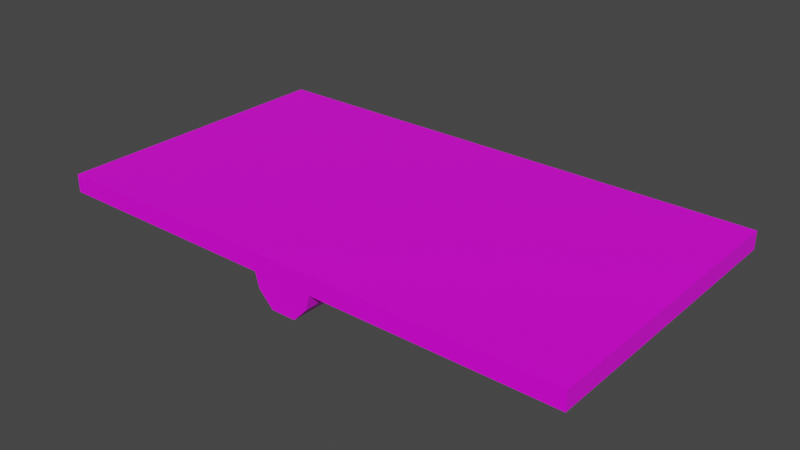 # Source: Seesaw4.blend  (saved by Blender 2.83.19; exported with 4.5.12 LTS)
import bpy
from mathutils import Matrix  # noqa: F401  (used for matrix-valued properties, if any)

bpy.ops.wm.read_factory_settings(use_empty=True)
scene = bpy.context.scene
scene.name = 'Scene'

# ---- collections
col_collection = bpy.data.collections.new('Collection'); scene.collection.children.link(col_collection)

# ---- images (referenced by path relative to the original .blend; pixels are not part of the script)
import os
ASSET_DIR = os.environ.get("B2B_ASSET_DIR", "")  # directory of the original .blend (textures are referenced by path, not embedded)
HERE = os.path.dirname(os.path.abspath(__file__))  # packed textures are extracted next to this script under _unpacked/

def load_image(name, relpath, width, height, colorspace="sRGB"):
    """Load a texture the original file referenced (path relative to the .blend, or extracted next to this script)."""
    p = next((c for c in (os.path.join(HERE, relpath), os.path.join(ASSET_DIR, relpath)) if relpath and os.path.exists(c)), "")
    if p:
        img = bpy.data.images.load(p, check_existing=True)
        img.name = name
    else:  # same state as the original file: an image datablock whose file is absent (Cycles renders it pink)
        img = bpy.data.images.new(name, width, height)
        img.source = "FILE"
        img.filepath = "//" + (relpath or name)
    img.colorspace_settings.name = colorspace
    return img
img_colors_png = load_image('colors.png', 'colors.png', 1024, 1024, 'sRGB')

# ---- materials (node trees are filled in below, after node groups)
mat_material = bpy.data.materials.new('Material')
mat_material.alpha_threshold = 0.0
mat_material.use_transparent_shadow = False
mat_material.line_color = (0.0, 0.0, 0.0, 1.0)

# ---- material node trees
mat_material.use_nodes = True; mat_material.node_tree.nodes.clear()
_N = mat_material.node_tree.nodes; _L = mat_material.node_tree.links
n0 = _N.new('ShaderNodeOutputMaterial'); n0.name = 'Material Output'; n0.location = (300, 300)
n1 = _N.new('ShaderNodeBsdfPrincipled'); n1.name = 'Principled BSDF'; n1.location = (10, 300)
n1.distribution = 'GGX'
n1.subsurface_method = 'BURLEY'
n1.inputs[2].default_value = 0.4
n1.inputs[3].default_value = 1.45
n1.inputs[27].default_value = (0.0, 0.0, 0.0, 1.0)
n1.inputs[28].default_value = 1.0
n2 = _N.new('ShaderNodeTexImage'); n2.name = 'Image Texture'; n2.location = (-306, 190)
n2.image = img_colors_png
_L.new(n1.outputs[0], n0.inputs[0])
_L.new(n2.outputs[0], n1.inputs[0])
n0.is_active_output = True

# ---- world
world_world = bpy.data.worlds.new('World'); scene.world = world_world
world_world.use_nodes = True; world_world.node_tree.nodes.clear()
_N = world_world.node_tree.nodes; _L = world_world.node_tree.links
n0 = _N.new('ShaderNodeOutputWorld'); n0.name = 'World Output'; n0.location = (300, 300)
n1 = _N.new('ShaderNodeBackground'); n1.name = 'Background'; n1.location = (10, 300)
n1.inputs[0].default_value = (0.05088, 0.05088, 0.05088, 1.0)
_L.new(n1.outputs[0], n0.inputs[0])
n0.is_active_output = True
world_world.color = (0.05088, 0.05088, 0.05088)
world_world.use_sun_shadow = False
world_world.sun_shadow_jitter_overblur = 0.0

# ---- meshes
me_cube_001 = bpy.data.meshes.new('Cube.001')
me_cube_001.from_pydata([(9.0, -5.0, 0.0), (9.0, -5.0, 0.6081), (-9.0, -5.0, 0.0), (-9.0, -5.0, 0.6081), (9.0, 5.0, 0.0), (9.0, 5.0, 0.6081), (-9.0, 5.0, 0.0), (-9.0, 5.0, 0.6081), (-1.029, -5.0, 0.0), (1.029, -5.0, 0.0), (1.029, -5.0, 0.6081), (-1.029, -5.0, 0.6081), (1.029, 5.0, 0.0), (-1.029, 5.0, 0.0), (-1.029, 5.0, 0.6081), (1.029, 5.0, 0.6081), (-0.4185, -5.0, -1.0), (0.4185, -5.0, -1.0), (0.4185, 5.0, -1.0), (-0.4185, 5.0, -1.0), (0.892, -5.0, -0.5), (0.892, 5.0, -0.5), (-0.892, 5.0, -0.5), (-0.892, -5.0, -0.5), (-9.0, 3.0, 0.0), (-9.0, 1.0, 0.0), (-9.0, -1.0, 0.0), (-9.0, -3.0, 0.0), (-9.0, -3.0, 0.6081), (-9.0, -1.0, 0.6081), (-9.0, 1.0, 0.6081), (-9.0, 3.0, 0.6081), (9.0, -3.0, 0.0), (9.0, -1.0, 0.0), (9.0, 1.0, 0.0), (9.0, 3.0, 0.0), (9.0, 3.0, 0.6081), (9.0, 1.0, 0.6081), (9.0, -1.0, 0.6081), (9.0, -3.0, 0.6081), (-1.029, -3.0, 0.6081), (-1.029, -1.0, 0.6081), (-1.029, 1.0, 0.6081), (-1.029, 3.0, 0.6081), (1.029, -3.0, 0.6081), (1.029, -1.0, 0.6081), (1.029, 1.0, 0.6081), (1.029, 3.0, 0.6081), (-1.029, 3.0, 0.0), (-1.029, 1.0, 0.0), (-1.029, -1.0, 0.0), (-1.029, -3.0, 0.0), (1.029, 3.0, 0.0), (1.029, 1.0, 0.0), (1.029, -1.0, 0.0), (1.029, -3.0, 0.0), (-0.4185, 3.0, -1.0), (-0.4185, 1.0, -1.0), (-0.4185, -1.0, -1.0), (-0.4185, -3.0, -1.0), (0.4185, 3.0, -1.0), (0.4185, 1.0, -1.0), (0.4185, -1.0, -1.0), (0.4185, -3.0, -1.0), (-0.892, 3.0, -0.5), (-0.892, 1.0, -0.5), (-0.892, -1.0, -0.5), (-0.892, -3.0, -0.5), (0.892, -3.0, -0.5), (0.892, -1.0, -0.5), (0.892, 1.0, -0.5), (0.892, 3.0, -0.5)], [], [(8, 11, 3, 2), (24, 31, 7, 6), (12, 15, 5, 4), (32, 39, 1, 0), (52, 12, 4, 35), (44, 10, 1, 39), (28, 3, 11, 40), (40, 11, 10, 44), (24, 6, 13, 48), (68, 20, 17, 63), (6, 7, 14, 13), (13, 14, 15, 12), (0, 1, 10, 9), (9, 10, 11, 8), (56, 19, 18, 60), (9, 8, 23, 16, 17, 20), (64, 22, 19, 56), (48, 13, 22, 64), (13, 12, 21, 18, 19, 22), (55, 9, 20, 68), (12, 52, 71, 21), (52, 53, 70, 71), (53, 54, 69, 70), (54, 55, 68, 69), (8, 51, 67, 23), (51, 50, 66, 67), (50, 49, 65, 66), (49, 48, 64, 65), (23, 67, 59, 16), (67, 66, 58, 59), (66, 65, 57, 58), (65, 64, 56, 57), (16, 59, 63, 17), (59, 58, 62, 63), (58, 57, 61, 62), (57, 56, 60, 61), (21, 71, 60, 18), (71, 70, 61, 60), (70, 69, 62, 61), (69, 68, 63, 62), (2, 27, 51, 8), (27, 26, 50, 51), (26, 25, 49, 50), (25, 24, 48, 49), (14, 43, 47, 15), (43, 42, 46, 47), (42, 41, 45, 46), (41, 40, 44, 45), (7, 31, 43, 14), (31, 30, 42, 43), (30, 29, 41, 42), (29, 28, 40, 41), (15, 47, 36, 5), (47, 46, 37, 36), (46, 45, 38, 37), (45, 44, 39, 38), (9, 55, 32, 0), (55, 54, 33, 32), (54, 53, 34, 33), (53, 52, 35, 34), (4, 5, 36, 35), (35, 36, 37, 34), (34, 37, 38, 33), (33, 38, 39, 32), (2, 3, 28, 27), (27, 28, 29, 26), (26, 29, 30, 25), (25, 30, 31, 24)])
_uv = me_cube_001.uv_layers.new(name='UVMap')
_uv.uv.foreach_set('vector', [0.04066, 0.1312, 0.04066, 0.1312, 0.04066, 0.1312, 0.04066, 0.1312, 0.04066, 0.1312, 0.04066, 0.1312, 0.04066, 0.1312, 0.04066, 0.1312, 0.04066, 0.1312, 0.04066, 0.1312, 0.04066, 0.1312, 0.04066, 0.1312, 0.04066, 0.1312, 0.04066, 0.1312, 0.04066, 0.1312, 0.04066, 0.1312, 0.04066, 0.1312, 0.04066, 0.1312, 0.04066, 0.1312, 0.04066, 0.1312, 0.04066, 0.1312, 0.04066, 0.1312, 0.04066, 0.1312, 0.04066, 0.1312, 0.04066, 0.1312, 0.04066, 0.1312, 0.04066, 0.1312, 0.04066, 0.1312, 0.04066, 0.1312, 0.04066, 0.1312, 0.04066, 0.1312, 0.04066, 0.1312, 0.04066, 0.1312, 0.04066, 0.1312, 0.04066, 0.1312, 0.04066, 0.1312, 0.04066, 0.1312, 0.04066, 0.1312, 0.04066, 0.1312, 0.04066, 0.1312, 0.04066, 0.1312, 0.04066, 0.1312, 0.04066, 0.1312, 0.04066, 0.1312, 0.04066, 0.1312, 0.04066, 0.1312, 0.04066, 0.1312, 0.04066, 0.1312, 0.04066, 0.1312, 0.04066, 0.1312, 0.04066, 0.1312, 0.04066, 0.1312, 0.04066, 0.1312, 0.04066, 0.1312, 0.04066, 0.1312, 0.04066, 0.1312, 0.04066, 0.1312, 0.04066, 0.1312, 0.04066, 0.1312, 0.04066, 0.1312, 0.04066, 0.1312, 0.04066, 0.1312, 0.04066, 0.1312, 0.04066, 0.1312, 0.04066, 0.1312, 0.04066, 0.1312, 0.04066, 0.1312, 0.04066, 0.1312, 0.04066, 0.1312, 0.04066, 0.1312, 0.04066, 0.1312, 0.04066, 0.1312, 0.04066, 0.1312, 0.04066, 0.1312, 0.04066, 0.1312, 0.04066, 0.1312, 0.04066, 0.1312, 0.04066, 0.1312, 0.04066, 0.1312, 0.04066, 0.1312, 0.04066, 0.1312, 0.04066, 0.1312, 0.04066, 0.1312, 0.04066, 0.1312, 0.04066, 0.1312, 0.04066, 0.1312, 0.04066, 0.1312, 0.04066, 0.1312, 0.2184, 0.5145, 0.2184, 0.5145, 0.2184, 0.5145, 0.2184, 0.5145, 0.04066, 0.1312, 0.04066, 0.1312, 0.04066, 0.1312, 0.04066, 0.1312, 0.2184, 0.5145, 0.2184, 0.5145, 0.2184, 0.5145, 0.2184, 0.5145, 0.04066, 0.1312, 0.04066, 0.1312, 0.04066, 0.1312, 0.04066, 0.1312, 0.2184, 0.5145, 0.2184, 0.5145, 0.2184, 0.5145, 0.2184, 0.5145, 0.04066, 0.1312, 0.04066, 0.1312, 0.04066, 0.1312, 0.04066, 0.1312, 0.2184, 0.5145, 0.2184, 0.5145, 0.2184, 0.5145, 0.2184, 0.5145, 0.04066, 0.1312, 0.04066, 0.1312, 0.04066, 0.1312, 0.04066, 0.1312, 0.2184, 0.5145, 0.2184, 0.5145, 0.2184, 0.5145, 0.2184, 0.5145, 0.04066, 0.1312, 0.04066, 0.1312, 0.04066, 0.1312, 0.04066, 0.1312, 0.2184, 0.5145, 0.2184, 0.5145, 0.2184, 0.5145, 0.2184, 0.5145, 0.04066, 0.1312, 0.04066, 0.1312, 0.04066, 0.1312, 0.04066, 0.1312, 0.2184, 0.5145, 0.2184, 0.5145, 0.2184, 0.5145, 0.2184, 0.5145, 0.04066, 0.1312, 0.04066, 0.1312, 0.04066, 0.1312, 0.04066, 0.1312, 0.2184, 0.5145, 0.2184, 0.5145, 0.2184, 0.5145, 0.2184, 0.5145, 0.04066, 0.1312, 0.04066, 0.1312, 0.04066, 0.1312, 0.04066, 0.1312, 0.2184, 0.5145, 0.2184, 0.5145, 0.2184, 0.5145, 0.2184, 0.5145, 0.04066, 0.1312, 0.04066, 0.1312, 0.04066, 0.1312, 0.04066, 0.1312, 0.2184, 0.5145, 0.2184, 0.5145, 0.2184, 0.5145, 0.2184, 0.5145, 0.04066, 0.1312, 0.04066, 0.1312, 0.04066, 0.1312, 0.04066, 0.1312, 0.2184, 0.5145, 0.2184, 0.5145, 0.2184, 0.5145, 0.2184, 0.5145, 0.04066, 0.1312, 0.04066, 0.1312, 0.04066, 0.1312, 0.04066, 0.1312, 0.2184, 0.5145, 0.2184, 0.5145, 0.2184, 0.5145, 0.2184, 0.5145, 0.04066, 0.1312, 0.04066, 0.1312, 0.04066, 0.1312, 0.04066, 0.1312, 0.2184, 0.5145, 0.2184, 0.5145, 0.2184, 0.5145, 0.2184, 0.5145, 0.04066, 0.1312, 0.04066, 0.1312, 0.04066, 0.1312, 0.04066, 0.1312, 0.2184, 0.5145, 0.2184, 0.5145, 0.2184, 0.5145, 0.2184, 0.5145, 0.04066, 0.1312, 0.04066, 0.1312, 0.04066, 0.1312, 0.04066, 0.1312, 0.2184, 0.5145, 0.2184, 0.5145, 0.2184, 0.5145, 0.2184, 0.5145, 0.04066, 0.1312, 0.04066, 0.1312, 0.04066, 0.1312, 0.04066, 0.1312, 0.2184, 0.5145, 0.2184, 0.5145, 0.2184, 0.5145, 0.2184, 0.5145, 0.04066, 0.1312, 0.04066, 0.1312, 0.04066, 0.1312, 0.04066, 0.1312, 0.2184, 0.5145, 0.2184, 0.5145, 0.2184, 0.5145, 0.2184, 0.5145, 0.04066, 0.1312, 0.04066, 0.1312, 0.04066, 0.1312, 0.04066, 0.1312, 0.2184, 0.5145, 0.2184, 0.5145, 0.2184, 0.5145, 0.2184, 0.5145, 0.04066, 0.1312, 0.04066, 0.1312, 0.04066, 0.1312, 0.04066, 0.1312, 0.2184, 0.5145, 0.2184, 0.5145, 0.2184, 0.5145, 0.2184, 0.5145, 0.04066, 0.1312, 0.04066, 0.1312, 0.04066, 0.1312, 0.04066, 0.1312, 0.2184, 0.5145, 0.2184, 0.5145, 0.2184, 0.5145, 0.2184, 0.5145, 0.04066, 0.1312, 0.04066, 0.1312, 0.04066, 0.1312, 0.04066, 0.1312, 0.2184, 0.5145, 0.2184, 0.5145, 0.2184, 0.5145, 0.2184, 0.5145, 0.04066, 0.1312, 0.04066, 0.1312, 0.04066, 0.1312, 0.04066, 0.1312, 0.2184, 0.5145, 0.2184, 0.5145, 0.2184, 0.5145, 0.2184, 0.5145, 0.04066, 0.1312, 0.04066, 0.1312, 0.04066, 0.1312, 0.04066, 0.1312, 0.2184, 0.5145, 0.2184, 0.5145, 0.2184, 0.5145, 0.2184, 0.5145, 0.04066, 0.1312, 0.04066, 0.1312, 0.04066, 0.1312, 0.04066, 0.1312, 0.2184, 0.5145, 0.2184, 0.5145, 0.2184, 0.5145, 0.2184, 0.5145])
me_cube_001.materials.append(mat_material)
me_cube_001.use_remesh_fix_poles = True
me_cube_001.use_remesh_preserve_attributes = False
me_cube_001.use_mirror_vertex_groups = False
me_cube_001.update()

# ---- objects
ob_cube = bpy.data.objects.new('Cube', me_cube_001)

# ---- transforms, parenting, visibility, modifiers, constraints
ob_cube.location = (0.0, 0.0, 0.0)
ob_cube.lineart.crease_threshold = 0.0

# ---- collection membership
col_collection.objects.link(ob_cube)

# ---- scene / render settings (as saved in the file)
scene.frame_start = 1; scene.frame_end = 250; scene.frame_set(1)
scene.render.engine = 'BLENDER_EEVEE_NEXT'
scene.cycles.use_denoising = False
scene.cycles.samples = 128
scene.cycles.sampling_pattern = 'TABULATED_SOBOL'
scene.cycles.use_adaptive_sampling = False
scene.cycles.use_light_tree = False
scene.view_settings.view_transform = 'Filmic'
bpy.context.view_layer.update()

# ---- added for rendering (the .blend has no active camera and no usable light): camera, sun
cam_auto = bpy.data.cameras.new('AutoCamera')
cam_auto.lens = 50.0
cam_auto.sensor_width = 36.0
cam_auto.clip_end = 1000.0
ob_auto_camera = bpy.data.objects.new('AutoCamera', cam_auto)
scene.collection.objects.link(ob_auto_camera)
ob_auto_camera.location = (19.1095, -22.9315, 15.0917)
ob_auto_camera.rotation_euler = (1.09748, -7.21219e-08, 0.694738)
scene.camera = ob_auto_camera
light_auto_sun = bpy.data.lights.new('AutoSun', 'SUN')
light_auto_sun.energy = 3.0
light_auto_sun.angle = 0.0523599
ob_auto_sun = bpy.data.objects.new('AutoSun', light_auto_sun)
scene.collection.objects.link(ob_auto_sun)
ob_auto_sun.rotation_euler = (0.872665, 0.174533, 0.523599)
bpy.context.view_layer.update()
